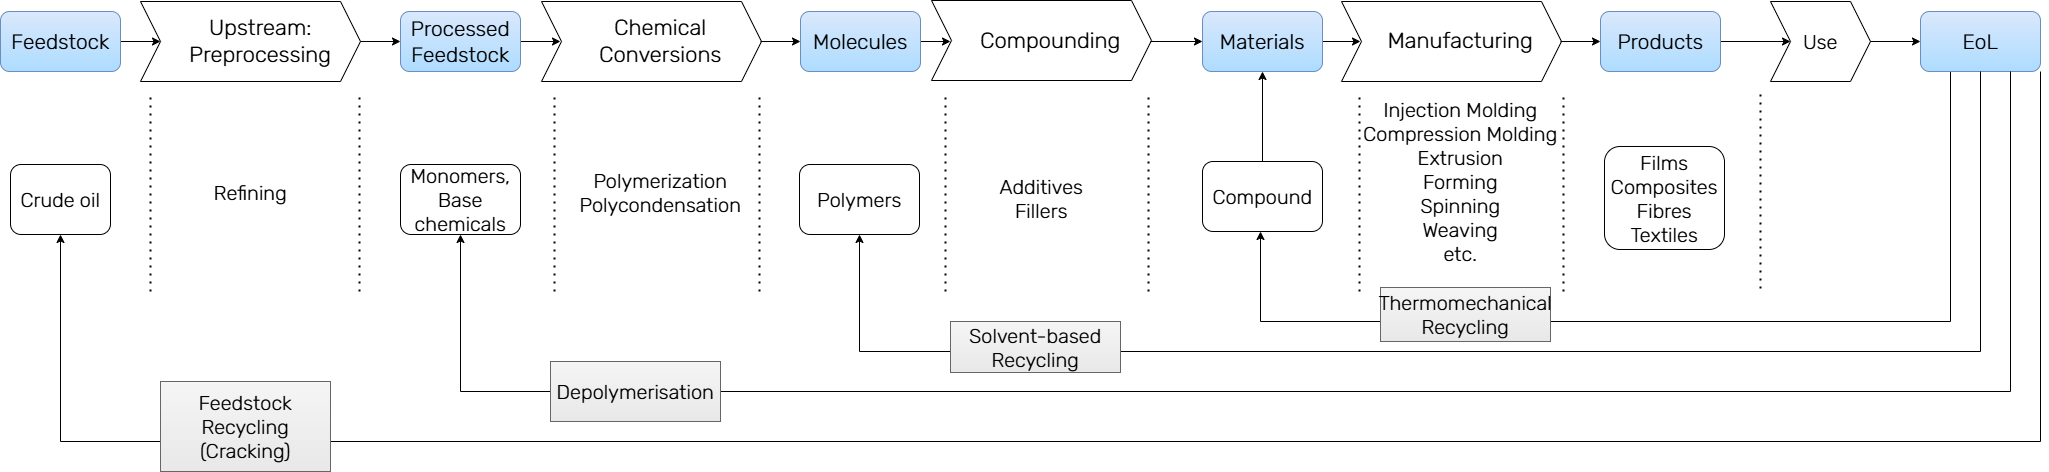

The diagram above was exported from draw.io. Its source (the exported page's mxGraphModel, read from the mxfile embedded in the PNG):
<mxGraphModel dx="2412" dy="1294" grid="1" gridSize="10" guides="0" tooltips="1" connect="1" arrows="1" fold="1" page="1" pageScale="1" pageWidth="1169" pageHeight="827" math="0" shadow="0">
  <root>
    <mxCell id="0" />
    <mxCell id="1" parent="0" />
    <mxCell id="TyCHVnKsmJeXHlTLCL_k-11" value="" style="edgeStyle=orthogonalEdgeStyle;rounded=0;orthogonalLoop=1;jettySize=auto;html=1;" parent="1" source="TyCHVnKsmJeXHlTLCL_k-1" target="TyCHVnKsmJeXHlTLCL_k-6" edge="1">
      <mxGeometry relative="1" as="geometry" />
    </mxCell>
    <mxCell id="TyCHVnKsmJeXHlTLCL_k-1" value="Feedstock" style="rounded=1;whiteSpace=wrap;html=1;fontSize=21;fontFamily=Rubik light;fillColor=#DAE8FC;strokeColor=#6c8ebf;gradientColor=#ADDCFF;" parent="1" vertex="1">
      <mxGeometry x="40" y="160" width="120" height="60" as="geometry" />
    </mxCell>
    <mxCell id="TyCHVnKsmJeXHlTLCL_k-14" value="" style="edgeStyle=orthogonalEdgeStyle;rounded=0;orthogonalLoop=1;jettySize=auto;html=1;" parent="1" source="TyCHVnKsmJeXHlTLCL_k-2" target="TyCHVnKsmJeXHlTLCL_k-8" edge="1">
      <mxGeometry relative="1" as="geometry" />
    </mxCell>
    <mxCell id="TyCHVnKsmJeXHlTLCL_k-2" value="Processed Feedstock" style="rounded=1;whiteSpace=wrap;html=1;fontSize=21;fontFamily=Rubik light;fillColor=#DAE8FC;strokeColor=#6c8ebf;gradientColor=#ADDCFF;" parent="1" vertex="1">
      <mxGeometry x="440" y="160" width="120" height="60" as="geometry" />
    </mxCell>
    <mxCell id="TyCHVnKsmJeXHlTLCL_k-15" value="" style="edgeStyle=orthogonalEdgeStyle;rounded=0;orthogonalLoop=1;jettySize=auto;html=1;" parent="1" source="TyCHVnKsmJeXHlTLCL_k-3" target="TyCHVnKsmJeXHlTLCL_k-9" edge="1">
      <mxGeometry relative="1" as="geometry" />
    </mxCell>
    <mxCell id="TyCHVnKsmJeXHlTLCL_k-3" value="Molecules" style="rounded=1;whiteSpace=wrap;html=1;fontSize=21;fontFamily=Rubik light;fillColor=#DAE8FC;strokeColor=#6c8ebf;gradientColor=#ADDCFF;" parent="1" vertex="1">
      <mxGeometry x="840" y="160" width="120" height="60" as="geometry" />
    </mxCell>
    <mxCell id="TyCHVnKsmJeXHlTLCL_k-17" value="" style="edgeStyle=orthogonalEdgeStyle;rounded=0;orthogonalLoop=1;jettySize=auto;html=1;" parent="1" source="TyCHVnKsmJeXHlTLCL_k-4" target="TyCHVnKsmJeXHlTLCL_k-10" edge="1">
      <mxGeometry relative="1" as="geometry" />
    </mxCell>
    <mxCell id="TyCHVnKsmJeXHlTLCL_k-4" value="Materials" style="rounded=1;whiteSpace=wrap;html=1;fontSize=21;fontFamily=Rubik light;fillColor=#DAE8FC;strokeColor=#6c8ebf;gradientColor=#ADDCFF;" parent="1" vertex="1">
      <mxGeometry x="1242" y="160" width="120" height="60" as="geometry" />
    </mxCell>
    <mxCell id="TyCHVnKsmJeXHlTLCL_k-45" value="" style="edgeStyle=orthogonalEdgeStyle;rounded=0;orthogonalLoop=1;jettySize=auto;html=1;fontFamily=Rubik light;fontSize=20;fontColor=default;" parent="1" source="TyCHVnKsmJeXHlTLCL_k-5" target="TyCHVnKsmJeXHlTLCL_k-44" edge="1">
      <mxGeometry relative="1" as="geometry" />
    </mxCell>
    <mxCell id="TyCHVnKsmJeXHlTLCL_k-5" value="Products" style="rounded=1;whiteSpace=wrap;html=1;fontSize=21;fontFamily=Rubik light;fillColor=#DAE8FC;strokeColor=#6c8ebf;gradientColor=#ADDCFF;" parent="1" vertex="1">
      <mxGeometry x="1640" y="160" width="120" height="60" as="geometry" />
    </mxCell>
    <mxCell id="TyCHVnKsmJeXHlTLCL_k-12" value="" style="edgeStyle=orthogonalEdgeStyle;rounded=0;orthogonalLoop=1;jettySize=auto;html=1;" parent="1" source="TyCHVnKsmJeXHlTLCL_k-6" target="TyCHVnKsmJeXHlTLCL_k-2" edge="1">
      <mxGeometry relative="1" as="geometry" />
    </mxCell>
    <mxCell id="TyCHVnKsmJeXHlTLCL_k-6" value="Upstream: Preprocessing" style="text;html=1;align=center;verticalAlign=middle;whiteSpace=wrap;rounded=0;fontSize=22;fontFamily=Rubik light;" parent="1" vertex="1">
      <mxGeometry x="200" y="170" width="200" height="40" as="geometry" />
    </mxCell>
    <mxCell id="TyCHVnKsmJeXHlTLCL_k-13" value="" style="edgeStyle=orthogonalEdgeStyle;rounded=0;orthogonalLoop=1;jettySize=auto;html=1;" parent="1" source="TyCHVnKsmJeXHlTLCL_k-8" target="TyCHVnKsmJeXHlTLCL_k-3" edge="1">
      <mxGeometry relative="1" as="geometry" />
    </mxCell>
    <mxCell id="TyCHVnKsmJeXHlTLCL_k-8" value="Chemical Conversions" style="text;html=1;align=center;verticalAlign=middle;whiteSpace=wrap;rounded=0;fontSize=22;fontFamily=Rubik light;" parent="1" vertex="1">
      <mxGeometry x="600" y="170" width="200" height="40" as="geometry" />
    </mxCell>
    <mxCell id="TyCHVnKsmJeXHlTLCL_k-16" value="" style="edgeStyle=orthogonalEdgeStyle;rounded=0;orthogonalLoop=1;jettySize=auto;html=1;" parent="1" source="TyCHVnKsmJeXHlTLCL_k-9" target="TyCHVnKsmJeXHlTLCL_k-4" edge="1">
      <mxGeometry relative="1" as="geometry" />
    </mxCell>
    <mxCell id="TyCHVnKsmJeXHlTLCL_k-9" value="Compounding" style="text;html=1;align=center;verticalAlign=middle;whiteSpace=wrap;rounded=0;fontSize=22;fontFamily=Rubik light;" parent="1" vertex="1">
      <mxGeometry x="990" y="170" width="200" height="40" as="geometry" />
    </mxCell>
    <mxCell id="TyCHVnKsmJeXHlTLCL_k-18" value="" style="edgeStyle=orthogonalEdgeStyle;rounded=0;orthogonalLoop=1;jettySize=auto;html=1;" parent="1" source="TyCHVnKsmJeXHlTLCL_k-10" target="TyCHVnKsmJeXHlTLCL_k-5" edge="1">
      <mxGeometry relative="1" as="geometry" />
    </mxCell>
    <mxCell id="TyCHVnKsmJeXHlTLCL_k-10" value="Manufacturing" style="text;html=1;align=center;verticalAlign=middle;whiteSpace=wrap;rounded=0;fontSize=22;fontFamily=Rubik light;" parent="1" vertex="1">
      <mxGeometry x="1400" y="170" width="200" height="40" as="geometry" />
    </mxCell>
    <mxCell id="TyCHVnKsmJeXHlTLCL_k-20" value="Crude oil" style="text;html=1;align=center;verticalAlign=middle;whiteSpace=wrap;rounded=1;fontFamily=Rubik light;fontSize=20;strokeColor=default;" parent="1" vertex="1">
      <mxGeometry x="50" y="313" width="100" height="70" as="geometry" />
    </mxCell>
    <mxCell id="TyCHVnKsmJeXHlTLCL_k-21" value="Monomers, Base chemicals" style="text;html=1;align=center;verticalAlign=middle;whiteSpace=wrap;rounded=1;fontFamily=Rubik light;fontSize=20;fillColor=default;strokeColor=default;" parent="1" vertex="1">
      <mxGeometry x="440" y="313" width="120" height="70" as="geometry" />
    </mxCell>
    <mxCell id="TyCHVnKsmJeXHlTLCL_k-22" value="Refining" style="text;html=1;align=center;verticalAlign=middle;whiteSpace=wrap;rounded=0;fontSize=20;fontFamily=Rubik light;" parent="1" vertex="1">
      <mxGeometry x="190" y="321" width="200" height="40" as="geometry" />
    </mxCell>
    <mxCell id="TyCHVnKsmJeXHlTLCL_k-23" value="Polymers" style="text;html=1;align=center;verticalAlign=middle;whiteSpace=wrap;rounded=1;fontFamily=Rubik light;fontSize=20;strokeColor=default;" parent="1" vertex="1">
      <mxGeometry x="839" y="313" width="120" height="70" as="geometry" />
    </mxCell>
    <mxCell id="KUORHeeIq1Z4SXbflX4e-1" value="" style="edgeStyle=orthogonalEdgeStyle;rounded=0;orthogonalLoop=1;jettySize=auto;html=1;" parent="1" source="TyCHVnKsmJeXHlTLCL_k-24" target="TyCHVnKsmJeXHlTLCL_k-4" edge="1">
      <mxGeometry relative="1" as="geometry" />
    </mxCell>
    <mxCell id="TyCHVnKsmJeXHlTLCL_k-24" value="Compound" style="text;html=1;align=center;verticalAlign=middle;whiteSpace=wrap;rounded=1;fontFamily=Rubik light;fontSize=20;strokeColor=default;" parent="1" vertex="1">
      <mxGeometry x="1242" y="310" width="120" height="70" as="geometry" />
    </mxCell>
    <mxCell id="TyCHVnKsmJeXHlTLCL_k-25" value="Films&lt;div&gt;Composites&lt;br&gt;&lt;div&gt;Fibres&lt;br&gt;&lt;div&gt;Textiles&lt;/div&gt;&lt;/div&gt;&lt;/div&gt;" style="text;html=1;align=center;verticalAlign=middle;whiteSpace=wrap;rounded=1;fontFamily=Rubik light;fontSize=20;strokeColor=default;" parent="1" vertex="1">
      <mxGeometry x="1644" y="295" width="120" height="103" as="geometry" />
    </mxCell>
    <mxCell id="TyCHVnKsmJeXHlTLCL_k-27" value="" style="shape=step;perimeter=stepPerimeter;whiteSpace=wrap;html=1;fixedSize=1;rounded=0;align=center;verticalAlign=middle;fontFamily=Rubik light;fontSize=20;fontColor=default;fillColor=none;gradientColor=none;" parent="1" vertex="1">
      <mxGeometry x="180" y="150" width="220" height="80" as="geometry" />
    </mxCell>
    <mxCell id="TyCHVnKsmJeXHlTLCL_k-29" value="" style="shape=step;perimeter=stepPerimeter;whiteSpace=wrap;html=1;fixedSize=1;rounded=0;align=center;verticalAlign=middle;fontFamily=Rubik light;fontSize=20;fontColor=default;fillColor=none;gradientColor=none;" parent="1" vertex="1">
      <mxGeometry x="581" y="150" width="220" height="80" as="geometry" />
    </mxCell>
    <mxCell id="TyCHVnKsmJeXHlTLCL_k-30" value="" style="shape=step;perimeter=stepPerimeter;whiteSpace=wrap;html=1;fixedSize=1;rounded=0;align=center;verticalAlign=middle;fontFamily=Rubik light;fontSize=20;fontColor=default;fillColor=none;gradientColor=none;" parent="1" vertex="1">
      <mxGeometry x="971" y="149" width="220" height="80" as="geometry" />
    </mxCell>
    <mxCell id="TyCHVnKsmJeXHlTLCL_k-31" value="" style="shape=step;perimeter=stepPerimeter;whiteSpace=wrap;html=1;fixedSize=1;rounded=0;align=center;verticalAlign=middle;fontFamily=Rubik light;fontSize=20;fontColor=default;fillColor=none;gradientColor=none;" parent="1" vertex="1">
      <mxGeometry x="1381" y="150" width="220" height="80" as="geometry" />
    </mxCell>
    <mxCell id="TyCHVnKsmJeXHlTLCL_k-32" value="" style="endArrow=none;dashed=1;html=1;dashPattern=1 3;strokeWidth=2;rounded=0;fontFamily=Rubik light;fontSize=20;fontColor=default;" parent="1" edge="1">
      <mxGeometry width="50" height="50" relative="1" as="geometry">
        <mxPoint x="190" y="440" as="sourcePoint" />
        <mxPoint x="190" y="240" as="targetPoint" />
      </mxGeometry>
    </mxCell>
    <mxCell id="TyCHVnKsmJeXHlTLCL_k-33" value="" style="endArrow=none;dashed=1;html=1;dashPattern=1 3;strokeWidth=2;rounded=0;fontFamily=Rubik light;fontSize=20;fontColor=default;" parent="1" edge="1">
      <mxGeometry width="50" height="50" relative="1" as="geometry">
        <mxPoint x="399" y="440" as="sourcePoint" />
        <mxPoint x="399" y="240" as="targetPoint" />
      </mxGeometry>
    </mxCell>
    <mxCell id="TyCHVnKsmJeXHlTLCL_k-34" value="" style="endArrow=none;dashed=1;html=1;dashPattern=1 3;strokeWidth=2;rounded=0;fontFamily=Rubik light;fontSize=20;fontColor=default;" parent="1" edge="1">
      <mxGeometry width="50" height="50" relative="1" as="geometry">
        <mxPoint x="594" y="440" as="sourcePoint" />
        <mxPoint x="594" y="240" as="targetPoint" />
      </mxGeometry>
    </mxCell>
    <mxCell id="TyCHVnKsmJeXHlTLCL_k-35" value="" style="endArrow=none;dashed=1;html=1;dashPattern=1 3;strokeWidth=2;rounded=0;fontFamily=Rubik light;fontSize=20;fontColor=default;" parent="1" edge="1">
      <mxGeometry width="50" height="50" relative="1" as="geometry">
        <mxPoint x="799" y="440" as="sourcePoint" />
        <mxPoint x="799" y="240" as="targetPoint" />
      </mxGeometry>
    </mxCell>
    <mxCell id="TyCHVnKsmJeXHlTLCL_k-36" value="" style="endArrow=none;dashed=1;html=1;dashPattern=1 3;strokeWidth=2;rounded=0;fontFamily=Rubik light;fontSize=20;fontColor=default;" parent="1" edge="1">
      <mxGeometry width="50" height="50" relative="1" as="geometry">
        <mxPoint x="985" y="440" as="sourcePoint" />
        <mxPoint x="985" y="240" as="targetPoint" />
      </mxGeometry>
    </mxCell>
    <mxCell id="TyCHVnKsmJeXHlTLCL_k-37" value="" style="endArrow=none;dashed=1;html=1;dashPattern=1 3;strokeWidth=2;rounded=0;fontFamily=Rubik light;fontSize=20;fontColor=default;" parent="1" edge="1">
      <mxGeometry width="50" height="50" relative="1" as="geometry">
        <mxPoint x="1188" y="440" as="sourcePoint" />
        <mxPoint x="1188" y="240" as="targetPoint" />
      </mxGeometry>
    </mxCell>
    <mxCell id="TyCHVnKsmJeXHlTLCL_k-38" value="" style="endArrow=none;dashed=1;html=1;dashPattern=1 3;strokeWidth=2;rounded=0;fontFamily=Rubik light;fontSize=20;fontColor=default;" parent="1" edge="1">
      <mxGeometry width="50" height="50" relative="1" as="geometry">
        <mxPoint x="1399" y="440" as="sourcePoint" />
        <mxPoint x="1399" y="240" as="targetPoint" />
      </mxGeometry>
    </mxCell>
    <mxCell id="TyCHVnKsmJeXHlTLCL_k-39" value="" style="endArrow=none;dashed=1;html=1;dashPattern=1 3;strokeWidth=2;rounded=0;fontFamily=Rubik light;fontSize=20;fontColor=default;" parent="1" edge="1">
      <mxGeometry width="50" height="50" relative="1" as="geometry">
        <mxPoint x="1603" y="440" as="sourcePoint" />
        <mxPoint x="1603" y="240" as="targetPoint" />
      </mxGeometry>
    </mxCell>
    <mxCell id="TyCHVnKsmJeXHlTLCL_k-40" value="Polymerization&lt;div&gt;Polycondensation&lt;/div&gt;" style="text;html=1;align=center;verticalAlign=middle;whiteSpace=wrap;rounded=0;fontSize=20;fontFamily=Rubik light;" parent="1" vertex="1">
      <mxGeometry x="600" y="321" width="200" height="40" as="geometry" />
    </mxCell>
    <mxCell id="TyCHVnKsmJeXHlTLCL_k-41" value="Additives&lt;div&gt;Fillers&lt;/div&gt;" style="text;html=1;align=center;verticalAlign=middle;whiteSpace=wrap;rounded=0;fontSize=20;fontFamily=Rubik light;" parent="1" vertex="1">
      <mxGeometry x="981" y="327" width="200" height="40" as="geometry" />
    </mxCell>
    <mxCell id="TyCHVnKsmJeXHlTLCL_k-42" value="Injection Molding&lt;div&gt;Compression Molding&lt;br&gt;&lt;div&gt;Extrusion&lt;/div&gt;&lt;div&gt;Forming&lt;/div&gt;&lt;div&gt;Spinning&lt;/div&gt;&lt;div&gt;Weaving&lt;/div&gt;&lt;/div&gt;&lt;div&gt;etc.&lt;/div&gt;" style="text;html=1;align=center;verticalAlign=middle;whiteSpace=wrap;rounded=0;fontSize=20;fontFamily=Rubik light;" parent="1" vertex="1">
      <mxGeometry x="1400" y="310" width="200" height="40" as="geometry" />
    </mxCell>
    <mxCell id="TyCHVnKsmJeXHlTLCL_k-50" value="" style="edgeStyle=orthogonalEdgeStyle;rounded=0;orthogonalLoop=1;jettySize=auto;html=1;fontFamily=Rubik light;fontSize=20;fontColor=default;exitX=0.25;exitY=1;exitDx=0;exitDy=0;" parent="1" source="TyCHVnKsmJeXHlTLCL_k-43" target="TyCHVnKsmJeXHlTLCL_k-24" edge="1">
      <mxGeometry relative="1" as="geometry">
        <mxPoint x="1300" y="380" as="targetPoint" />
        <Array as="points">
          <mxPoint x="1990" y="470" />
          <mxPoint x="1300" y="470" />
        </Array>
      </mxGeometry>
    </mxCell>
    <mxCell id="TyCHVnKsmJeXHlTLCL_k-43" value="EoL" style="rounded=1;whiteSpace=wrap;html=1;fontSize=21;fontFamily=Rubik light;fillColor=#DAE8FC;strokeColor=#6c8ebf;gradientColor=#ADDCFF;" parent="1" vertex="1">
      <mxGeometry x="1960" y="160" width="120" height="60" as="geometry" />
    </mxCell>
    <mxCell id="TyCHVnKsmJeXHlTLCL_k-46" value="" style="edgeStyle=orthogonalEdgeStyle;rounded=0;orthogonalLoop=1;jettySize=auto;html=1;fontFamily=Rubik light;fontSize=20;fontColor=default;" parent="1" source="TyCHVnKsmJeXHlTLCL_k-44" target="TyCHVnKsmJeXHlTLCL_k-43" edge="1">
      <mxGeometry relative="1" as="geometry" />
    </mxCell>
    <mxCell id="TyCHVnKsmJeXHlTLCL_k-44" value="Use" style="shape=step;perimeter=stepPerimeter;whiteSpace=wrap;html=1;fixedSize=1;rounded=0;align=center;verticalAlign=middle;fontFamily=Rubik light;fontSize=20;fontColor=default;fillColor=none;gradientColor=none;" parent="1" vertex="1">
      <mxGeometry x="1810" y="150" width="100" height="80" as="geometry" />
    </mxCell>
    <mxCell id="TyCHVnKsmJeXHlTLCL_k-47" value="" style="endArrow=none;dashed=1;html=1;dashPattern=1 3;strokeWidth=2;rounded=0;fontFamily=Rubik light;fontSize=20;fontColor=default;" parent="1" edge="1">
      <mxGeometry width="50" height="50" relative="1" as="geometry">
        <mxPoint x="1800" y="437" as="sourcePoint" />
        <mxPoint x="1800" y="237" as="targetPoint" />
      </mxGeometry>
    </mxCell>
    <mxCell id="TyCHVnKsmJeXHlTLCL_k-51" value="" style="edgeStyle=orthogonalEdgeStyle;rounded=0;orthogonalLoop=1;jettySize=auto;html=1;fontFamily=Rubik light;fontSize=20;fontColor=default;exitX=0.5;exitY=1;exitDx=0;exitDy=0;entryX=0.5;entryY=1;entryDx=0;entryDy=0;" parent="1" source="TyCHVnKsmJeXHlTLCL_k-43" target="TyCHVnKsmJeXHlTLCL_k-23" edge="1">
      <mxGeometry relative="1" as="geometry">
        <mxPoint x="2000" y="230" as="sourcePoint" />
        <mxPoint x="1310" y="390" as="targetPoint" />
        <Array as="points">
          <mxPoint x="2020" y="500" />
          <mxPoint x="899" y="500" />
        </Array>
      </mxGeometry>
    </mxCell>
    <mxCell id="TyCHVnKsmJeXHlTLCL_k-52" value="" style="edgeStyle=orthogonalEdgeStyle;rounded=0;orthogonalLoop=1;jettySize=auto;html=1;fontFamily=Rubik light;fontSize=20;fontColor=default;exitX=0.75;exitY=1;exitDx=0;exitDy=0;entryX=0.5;entryY=1;entryDx=0;entryDy=0;" parent="1" source="TyCHVnKsmJeXHlTLCL_k-43" target="TyCHVnKsmJeXHlTLCL_k-21" edge="1">
      <mxGeometry relative="1" as="geometry">
        <mxPoint x="2030" y="230" as="sourcePoint" />
        <mxPoint x="909" y="365" as="targetPoint" />
        <Array as="points">
          <mxPoint x="2050" y="540" />
          <mxPoint x="500" y="540" />
        </Array>
      </mxGeometry>
    </mxCell>
    <mxCell id="TyCHVnKsmJeXHlTLCL_k-54" value="" style="edgeStyle=orthogonalEdgeStyle;rounded=0;orthogonalLoop=1;jettySize=auto;html=1;fontFamily=Rubik light;fontSize=20;fontColor=default;exitX=1;exitY=1;exitDx=0;exitDy=0;entryX=0.5;entryY=1;entryDx=0;entryDy=0;" parent="1" source="TyCHVnKsmJeXHlTLCL_k-43" target="TyCHVnKsmJeXHlTLCL_k-20" edge="1">
      <mxGeometry relative="1" as="geometry">
        <mxPoint x="2060" y="230" as="sourcePoint" />
        <mxPoint x="510" y="365" as="targetPoint" />
        <Array as="points">
          <mxPoint x="2080" y="590" />
          <mxPoint x="100" y="590" />
        </Array>
      </mxGeometry>
    </mxCell>
    <mxCell id="TyCHVnKsmJeXHlTLCL_k-56" value="Feedstock Recycling (Cracking)" style="text;html=1;align=center;verticalAlign=middle;whiteSpace=wrap;rounded=0;fontFamily=Rubik light;fontSize=20;fillColor=#f5f5f5;gradientColor=#E8E8E8;strokeColor=#666666;" parent="1" vertex="1">
      <mxGeometry x="200" y="530" width="170" height="90" as="geometry" />
    </mxCell>
    <mxCell id="TyCHVnKsmJeXHlTLCL_k-57" value="Depolymerisation&lt;span style=&quot;color: rgba(0, 0, 0, 0); font-family: monospace; font-size: 0px; text-align: start; text-wrap: nowrap;&quot;&gt;%3CmxGraphModel%3E%3Croot%3E%3CmxCell%20id%3D%220%22%2F%3E%3CmxCell%20id%3D%221%22%20parent%3D%220%22%2F%3E%3CmxCell%20id%3D%222%22%20value%3D%22Feedstock%20Recycling%20(Cracking)%22%20style%3D%22text%3Bhtml%3D1%3Balign%3Dcenter%3BverticalAlign%3Dmiddle%3BwhiteSpace%3Dwrap%3Brounded%3D0%3BfontFamily%3DRubik%20light%3BfontSize%3D20%3BfillColor%3D%23f5f5f5%3BgradientColor%3D%23E8E8E8%3BstrokeColor%3D%23666666%3B%22%20vertex%3D%221%22%20parent%3D%221%22%3E%3CmxGeometry%20x%3D%22300%22%20y%3D%22550%22%20width%3D%22170%22%20height%3D%2290%22%20as%3D%22geometry%22%2F%3E%3C%2FmxCell%3E%3C%2Froot%3E%3C%2FmxGraphModel%3E&lt;/span&gt;" style="text;html=1;align=center;verticalAlign=middle;whiteSpace=wrap;rounded=0;fontFamily=Rubik light;fontSize=20;fillColor=#f5f5f5;gradientColor=#E8E8E8;strokeColor=#666666;" parent="1" vertex="1">
      <mxGeometry x="590" y="510" width="170" height="60" as="geometry" />
    </mxCell>
    <mxCell id="TyCHVnKsmJeXHlTLCL_k-58" value="Solvent-based Recycling" style="text;html=1;align=center;verticalAlign=middle;whiteSpace=wrap;rounded=0;fontFamily=Rubik light;fontSize=20;fillColor=#f5f5f5;gradientColor=#E8E8E8;strokeColor=#666666;" parent="1" vertex="1">
      <mxGeometry x="990" y="470" width="170" height="51" as="geometry" />
    </mxCell>
    <mxCell id="TyCHVnKsmJeXHlTLCL_k-59" value="Thermomechanical Recycling" style="text;html=1;align=center;verticalAlign=middle;whiteSpace=wrap;rounded=0;fontFamily=Rubik light;fontSize=20;fillColor=#f5f5f5;gradientColor=#E8E8E8;strokeColor=#666666;" parent="1" vertex="1">
      <mxGeometry x="1420" y="436" width="170" height="54" as="geometry" />
    </mxCell>
  </root>
</mxGraphModel>